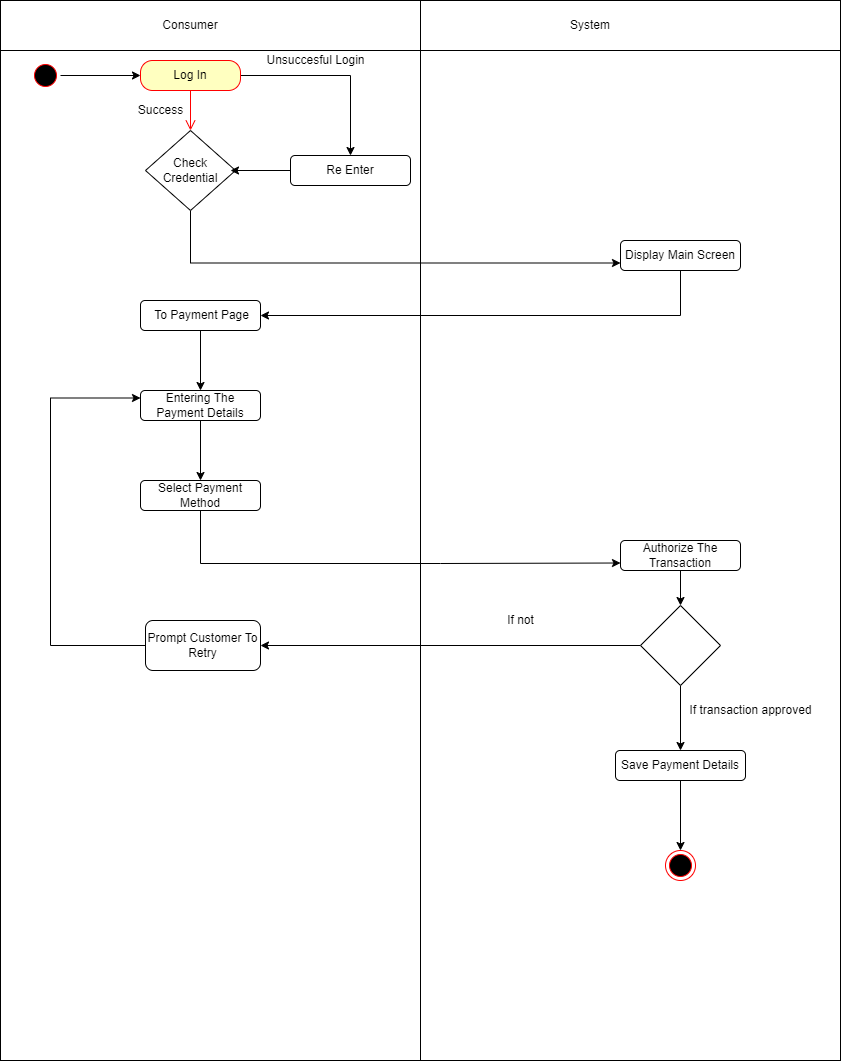

The diagram above was exported from draw.io. Its source (the exported page's mxGraphModel, read from the mxfile embedded in the PNG):
<mxGraphModel dx="1906" dy="474" grid="1" gridSize="10" guides="1" tooltips="1" connect="1" arrows="1" fold="1" page="1" pageScale="1" pageWidth="850" pageHeight="1100" math="0" shadow="0">
  <root>
    <mxCell id="0" />
    <mxCell id="1" parent="0" />
    <mxCell id="Wu8_60bpP2vGZQb-w0mp-39" value="" style="shape=internalStorage;whiteSpace=wrap;html=1;backgroundOutline=1;dx=420;dy=50;" vertex="1" parent="1">
      <mxGeometry x="-330" y="780" width="840" height="1060" as="geometry" />
    </mxCell>
    <mxCell id="Wu8_60bpP2vGZQb-w0mp-40" style="edgeStyle=orthogonalEdgeStyle;rounded=0;orthogonalLoop=1;jettySize=auto;html=1;entryX=0;entryY=0.5;entryDx=0;entryDy=0;" edge="1" parent="1" source="Wu8_60bpP2vGZQb-w0mp-41" target="Wu8_60bpP2vGZQb-w0mp-43">
      <mxGeometry relative="1" as="geometry" />
    </mxCell>
    <mxCell id="Wu8_60bpP2vGZQb-w0mp-41" value="" style="ellipse;html=1;shape=startState;fillColor=#000000;strokeColor=#ff0000;" vertex="1" parent="1">
      <mxGeometry x="-300" y="840" width="30" height="30" as="geometry" />
    </mxCell>
    <mxCell id="Wu8_60bpP2vGZQb-w0mp-42" style="edgeStyle=orthogonalEdgeStyle;rounded=0;orthogonalLoop=1;jettySize=auto;html=1;" edge="1" parent="1" source="Wu8_60bpP2vGZQb-w0mp-43" target="Wu8_60bpP2vGZQb-w0mp-48">
      <mxGeometry relative="1" as="geometry" />
    </mxCell>
    <mxCell id="Wu8_60bpP2vGZQb-w0mp-43" value="Log In" style="rounded=1;whiteSpace=wrap;html=1;arcSize=40;fontColor=#000000;fillColor=#ffffc0;strokeColor=#ff0000;" vertex="1" parent="1">
      <mxGeometry x="-190" y="840" width="100" height="30" as="geometry" />
    </mxCell>
    <mxCell id="Wu8_60bpP2vGZQb-w0mp-44" value="" style="edgeStyle=orthogonalEdgeStyle;html=1;verticalAlign=bottom;endArrow=open;endSize=8;strokeColor=#ff0000;rounded=0;" edge="1" parent="1" source="Wu8_60bpP2vGZQb-w0mp-43">
      <mxGeometry relative="1" as="geometry">
        <mxPoint x="-140" y="910" as="targetPoint" />
      </mxGeometry>
    </mxCell>
    <mxCell id="Wu8_60bpP2vGZQb-w0mp-45" style="edgeStyle=orthogonalEdgeStyle;rounded=0;orthogonalLoop=1;jettySize=auto;html=1;entryX=0;entryY=0.75;entryDx=0;entryDy=0;" edge="1" parent="1" source="Wu8_60bpP2vGZQb-w0mp-46" target="Wu8_60bpP2vGZQb-w0mp-50">
      <mxGeometry relative="1" as="geometry">
        <Array as="points">
          <mxPoint x="-140" y="1043" />
        </Array>
      </mxGeometry>
    </mxCell>
    <mxCell id="Wu8_60bpP2vGZQb-w0mp-46" value="Check Credential" style="rhombus;whiteSpace=wrap;html=1;" vertex="1" parent="1">
      <mxGeometry x="-185" y="910" width="90" height="80" as="geometry" />
    </mxCell>
    <mxCell id="Wu8_60bpP2vGZQb-w0mp-47" style="edgeStyle=orthogonalEdgeStyle;rounded=0;orthogonalLoop=1;jettySize=auto;html=1;" edge="1" parent="1" source="Wu8_60bpP2vGZQb-w0mp-48">
      <mxGeometry relative="1" as="geometry">
        <mxPoint x="-100" y="950" as="targetPoint" />
      </mxGeometry>
    </mxCell>
    <mxCell id="Wu8_60bpP2vGZQb-w0mp-48" value="Re Enter" style="rounded=1;whiteSpace=wrap;html=1;" vertex="1" parent="1">
      <mxGeometry x="-40" y="935" width="120" height="30" as="geometry" />
    </mxCell>
    <mxCell id="Wu8_60bpP2vGZQb-w0mp-49" style="edgeStyle=orthogonalEdgeStyle;rounded=0;orthogonalLoop=1;jettySize=auto;html=1;entryX=1;entryY=0.5;entryDx=0;entryDy=0;" edge="1" parent="1" source="Wu8_60bpP2vGZQb-w0mp-50" target="Wu8_60bpP2vGZQb-w0mp-52">
      <mxGeometry relative="1" as="geometry">
        <Array as="points">
          <mxPoint x="350" y="1095" />
        </Array>
      </mxGeometry>
    </mxCell>
    <mxCell id="Wu8_60bpP2vGZQb-w0mp-50" value="Display Main Screen" style="rounded=1;whiteSpace=wrap;html=1;" vertex="1" parent="1">
      <mxGeometry x="290" y="1020" width="120" height="30" as="geometry" />
    </mxCell>
    <mxCell id="Wu8_60bpP2vGZQb-w0mp-51" style="edgeStyle=orthogonalEdgeStyle;rounded=0;orthogonalLoop=1;jettySize=auto;html=1;" edge="1" parent="1" source="Wu8_60bpP2vGZQb-w0mp-52" target="Wu8_60bpP2vGZQb-w0mp-54">
      <mxGeometry relative="1" as="geometry" />
    </mxCell>
    <mxCell id="Wu8_60bpP2vGZQb-w0mp-52" value="&amp;nbsp;To Payment Page" style="rounded=1;whiteSpace=wrap;html=1;" vertex="1" parent="1">
      <mxGeometry x="-190" y="1080" width="120" height="30" as="geometry" />
    </mxCell>
    <mxCell id="Wu8_60bpP2vGZQb-w0mp-53" style="edgeStyle=orthogonalEdgeStyle;rounded=0;orthogonalLoop=1;jettySize=auto;html=1;" edge="1" parent="1" source="Wu8_60bpP2vGZQb-w0mp-54" target="Wu8_60bpP2vGZQb-w0mp-56">
      <mxGeometry relative="1" as="geometry" />
    </mxCell>
    <mxCell id="Wu8_60bpP2vGZQb-w0mp-54" value="Entering The Payment Details" style="rounded=1;whiteSpace=wrap;html=1;" vertex="1" parent="1">
      <mxGeometry x="-190" y="1170" width="120" height="30" as="geometry" />
    </mxCell>
    <mxCell id="Wu8_60bpP2vGZQb-w0mp-55" style="edgeStyle=orthogonalEdgeStyle;rounded=0;orthogonalLoop=1;jettySize=auto;html=1;entryX=0;entryY=0.75;entryDx=0;entryDy=0;" edge="1" parent="1" source="Wu8_60bpP2vGZQb-w0mp-56" target="Wu8_60bpP2vGZQb-w0mp-58">
      <mxGeometry relative="1" as="geometry">
        <Array as="points">
          <mxPoint x="-130" y="1343" />
          <mxPoint x="110" y="1343" />
        </Array>
      </mxGeometry>
    </mxCell>
    <mxCell id="Wu8_60bpP2vGZQb-w0mp-56" value="Select Payment Method" style="rounded=1;whiteSpace=wrap;html=1;" vertex="1" parent="1">
      <mxGeometry x="-190" y="1260" width="120" height="30" as="geometry" />
    </mxCell>
    <mxCell id="Wu8_60bpP2vGZQb-w0mp-57" style="edgeStyle=orthogonalEdgeStyle;rounded=0;orthogonalLoop=1;jettySize=auto;html=1;" edge="1" parent="1" source="Wu8_60bpP2vGZQb-w0mp-58" target="Wu8_60bpP2vGZQb-w0mp-61">
      <mxGeometry relative="1" as="geometry" />
    </mxCell>
    <mxCell id="Wu8_60bpP2vGZQb-w0mp-58" value="Authorize The Transaction" style="rounded=1;whiteSpace=wrap;html=1;" vertex="1" parent="1">
      <mxGeometry x="290" y="1320" width="120" height="30" as="geometry" />
    </mxCell>
    <mxCell id="Wu8_60bpP2vGZQb-w0mp-59" style="edgeStyle=orthogonalEdgeStyle;rounded=0;orthogonalLoop=1;jettySize=auto;html=1;entryX=1;entryY=0.5;entryDx=0;entryDy=0;" edge="1" parent="1" source="Wu8_60bpP2vGZQb-w0mp-61" target="Wu8_60bpP2vGZQb-w0mp-63">
      <mxGeometry relative="1" as="geometry" />
    </mxCell>
    <mxCell id="Wu8_60bpP2vGZQb-w0mp-60" style="edgeStyle=orthogonalEdgeStyle;rounded=0;orthogonalLoop=1;jettySize=auto;html=1;" edge="1" parent="1" source="Wu8_60bpP2vGZQb-w0mp-61" target="Wu8_60bpP2vGZQb-w0mp-65">
      <mxGeometry relative="1" as="geometry" />
    </mxCell>
    <mxCell id="Wu8_60bpP2vGZQb-w0mp-61" value="" style="rhombus;whiteSpace=wrap;html=1;" vertex="1" parent="1">
      <mxGeometry x="310" y="1385" width="80" height="80" as="geometry" />
    </mxCell>
    <mxCell id="Wu8_60bpP2vGZQb-w0mp-62" style="edgeStyle=orthogonalEdgeStyle;rounded=0;orthogonalLoop=1;jettySize=auto;html=1;entryX=0;entryY=0.25;entryDx=0;entryDy=0;" edge="1" parent="1" source="Wu8_60bpP2vGZQb-w0mp-63" target="Wu8_60bpP2vGZQb-w0mp-54">
      <mxGeometry relative="1" as="geometry">
        <Array as="points">
          <mxPoint x="-280" y="1425" />
          <mxPoint x="-280" y="1178" />
        </Array>
      </mxGeometry>
    </mxCell>
    <mxCell id="Wu8_60bpP2vGZQb-w0mp-63" value="Prompt Customer To Retry" style="rounded=1;whiteSpace=wrap;html=1;" vertex="1" parent="1">
      <mxGeometry x="-185" y="1400" width="115" height="50" as="geometry" />
    </mxCell>
    <mxCell id="Wu8_60bpP2vGZQb-w0mp-64" style="edgeStyle=orthogonalEdgeStyle;rounded=0;orthogonalLoop=1;jettySize=auto;html=1;entryX=0.5;entryY=0;entryDx=0;entryDy=0;" edge="1" parent="1" source="Wu8_60bpP2vGZQb-w0mp-65" target="Wu8_60bpP2vGZQb-w0mp-66">
      <mxGeometry relative="1" as="geometry" />
    </mxCell>
    <mxCell id="Wu8_60bpP2vGZQb-w0mp-65" value="Save Payment Details" style="rounded=1;whiteSpace=wrap;html=1;" vertex="1" parent="1">
      <mxGeometry x="285" y="1530" width="130" height="30" as="geometry" />
    </mxCell>
    <mxCell id="Wu8_60bpP2vGZQb-w0mp-66" value="" style="ellipse;html=1;shape=endState;fillColor=#000000;strokeColor=#ff0000;" vertex="1" parent="1">
      <mxGeometry x="335" y="1630" width="30" height="30" as="geometry" />
    </mxCell>
    <mxCell id="Wu8_60bpP2vGZQb-w0mp-67" value="Unsuccesful Login" style="text;html=1;align=center;verticalAlign=middle;resizable=0;points=[];autosize=1;strokeColor=none;fillColor=none;" vertex="1" parent="1">
      <mxGeometry x="-70" y="830" width="110" height="20" as="geometry" />
    </mxCell>
    <mxCell id="Wu8_60bpP2vGZQb-w0mp-68" value="Success" style="text;html=1;align=center;verticalAlign=middle;resizable=0;points=[];autosize=1;strokeColor=none;fillColor=none;" vertex="1" parent="1">
      <mxGeometry x="-200" y="880" width="60" height="20" as="geometry" />
    </mxCell>
    <mxCell id="Wu8_60bpP2vGZQb-w0mp-69" value="If not" style="text;html=1;align=center;verticalAlign=middle;resizable=0;points=[];autosize=1;strokeColor=none;fillColor=none;" vertex="1" parent="1">
      <mxGeometry x="170" y="1390" width="40" height="20" as="geometry" />
    </mxCell>
    <mxCell id="Wu8_60bpP2vGZQb-w0mp-70" value="If transaction approved" style="text;html=1;align=center;verticalAlign=middle;resizable=0;points=[];autosize=1;strokeColor=none;fillColor=none;" vertex="1" parent="1">
      <mxGeometry x="350" y="1480" width="140" height="20" as="geometry" />
    </mxCell>
    <mxCell id="Wu8_60bpP2vGZQb-w0mp-72" value="Consumer" style="text;html=1;strokeColor=none;fillColor=none;align=center;verticalAlign=middle;whiteSpace=wrap;rounded=0;" vertex="1" parent="1">
      <mxGeometry x="-170" y="790" width="60" height="30" as="geometry" />
    </mxCell>
    <mxCell id="Wu8_60bpP2vGZQb-w0mp-73" value="System" style="text;html=1;strokeColor=none;fillColor=none;align=center;verticalAlign=middle;whiteSpace=wrap;rounded=0;" vertex="1" parent="1">
      <mxGeometry x="230" y="790" width="60" height="30" as="geometry" />
    </mxCell>
  </root>
</mxGraphModel>